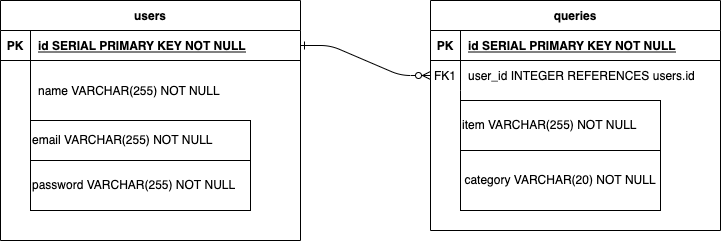

The diagram above was exported from draw.io. Its source (the exported page's mxGraphModel, read from the mxfile embedded in the PNG):
<mxGraphModel dx="946" dy="553" grid="1" gridSize="10" guides="1" tooltips="1" connect="1" arrows="1" fold="1" page="1" pageScale="1" pageWidth="850" pageHeight="1100" math="0" shadow="0" extFonts="Permanent Marker^https://fonts.googleapis.com/css?family=Permanent+Marker">
  <root>
    <mxCell id="0" />
    <mxCell id="1" parent="0" />
    <mxCell id="C-vyLk0tnHw3VtMMgP7b-1" value="" style="edgeStyle=entityRelationEdgeStyle;endArrow=ERzeroToMany;startArrow=ERone;endFill=1;startFill=0;" parent="1" source="C-vyLk0tnHw3VtMMgP7b-24" target="C-vyLk0tnHw3VtMMgP7b-6" edge="1">
      <mxGeometry width="100" height="100" relative="1" as="geometry">
        <mxPoint x="340" y="720" as="sourcePoint" />
        <mxPoint x="440" y="620" as="targetPoint" />
      </mxGeometry>
    </mxCell>
    <mxCell id="C-vyLk0tnHw3VtMMgP7b-2" value="queries" style="shape=table;startSize=30;container=1;collapsible=1;childLayout=tableLayout;fixedRows=1;rowLines=0;fontStyle=1;align=center;resizeLast=1;" parent="1" vertex="1">
      <mxGeometry x="500" y="120" width="290" height="230" as="geometry" />
    </mxCell>
    <mxCell id="C-vyLk0tnHw3VtMMgP7b-3" value="" style="shape=partialRectangle;collapsible=0;dropTarget=0;pointerEvents=0;fillColor=none;points=[[0,0.5],[1,0.5]];portConstraint=eastwest;top=0;left=0;right=0;bottom=1;" parent="C-vyLk0tnHw3VtMMgP7b-2" vertex="1">
      <mxGeometry y="30" width="290" height="30" as="geometry" />
    </mxCell>
    <mxCell id="C-vyLk0tnHw3VtMMgP7b-4" value="PK" style="shape=partialRectangle;overflow=hidden;connectable=0;fillColor=none;top=0;left=0;bottom=0;right=0;fontStyle=1;" parent="C-vyLk0tnHw3VtMMgP7b-3" vertex="1">
      <mxGeometry width="30" height="30" as="geometry">
        <mxRectangle width="30" height="30" as="alternateBounds" />
      </mxGeometry>
    </mxCell>
    <mxCell id="C-vyLk0tnHw3VtMMgP7b-5" value="id SERIAL PRIMARY KEY NOT NULL" style="shape=partialRectangle;overflow=hidden;connectable=0;fillColor=none;top=0;left=0;bottom=0;right=0;align=left;spacingLeft=6;fontStyle=5;" parent="C-vyLk0tnHw3VtMMgP7b-3" vertex="1">
      <mxGeometry x="30" width="260" height="30" as="geometry">
        <mxRectangle width="260" height="30" as="alternateBounds" />
      </mxGeometry>
    </mxCell>
    <mxCell id="C-vyLk0tnHw3VtMMgP7b-6" value="" style="shape=partialRectangle;collapsible=0;dropTarget=0;pointerEvents=0;fillColor=none;points=[[0,0.5],[1,0.5]];portConstraint=eastwest;top=0;left=0;right=0;bottom=0;" parent="C-vyLk0tnHw3VtMMgP7b-2" vertex="1">
      <mxGeometry y="60" width="290" height="30" as="geometry" />
    </mxCell>
    <mxCell id="C-vyLk0tnHw3VtMMgP7b-7" value="FK1" style="shape=partialRectangle;overflow=hidden;connectable=0;fillColor=none;top=0;left=0;bottom=0;right=0;" parent="C-vyLk0tnHw3VtMMgP7b-6" vertex="1">
      <mxGeometry width="30" height="30" as="geometry">
        <mxRectangle width="30" height="30" as="alternateBounds" />
      </mxGeometry>
    </mxCell>
    <mxCell id="C-vyLk0tnHw3VtMMgP7b-8" value="user_id INTEGER REFERENCES users.id" style="shape=partialRectangle;overflow=hidden;connectable=0;fillColor=none;top=0;left=0;bottom=0;right=0;align=left;spacingLeft=6;" parent="C-vyLk0tnHw3VtMMgP7b-6" vertex="1">
      <mxGeometry x="30" width="260" height="30" as="geometry">
        <mxRectangle width="260" height="30" as="alternateBounds" />
      </mxGeometry>
    </mxCell>
    <mxCell id="C-vyLk0tnHw3VtMMgP7b-9" value="" style="shape=partialRectangle;collapsible=0;dropTarget=0;pointerEvents=0;fillColor=none;points=[[0,0.5],[1,0.5]];portConstraint=eastwest;top=0;left=0;right=0;bottom=0;" parent="C-vyLk0tnHw3VtMMgP7b-2" vertex="1">
      <mxGeometry y="90" width="290" height="30" as="geometry" />
    </mxCell>
    <mxCell id="C-vyLk0tnHw3VtMMgP7b-10" value="" style="shape=partialRectangle;overflow=hidden;connectable=0;fillColor=none;top=0;left=0;bottom=0;right=0;" parent="C-vyLk0tnHw3VtMMgP7b-9" vertex="1">
      <mxGeometry width="30" height="30" as="geometry">
        <mxRectangle width="30" height="30" as="alternateBounds" />
      </mxGeometry>
    </mxCell>
    <mxCell id="C-vyLk0tnHw3VtMMgP7b-11" value="" style="shape=partialRectangle;overflow=hidden;connectable=0;fillColor=none;top=0;left=0;bottom=0;right=0;align=left;spacingLeft=6;" parent="C-vyLk0tnHw3VtMMgP7b-9" vertex="1">
      <mxGeometry x="30" width="260" height="30" as="geometry">
        <mxRectangle width="260" height="30" as="alternateBounds" />
      </mxGeometry>
    </mxCell>
    <mxCell id="C-vyLk0tnHw3VtMMgP7b-23" value="users" style="shape=table;startSize=30;container=1;collapsible=1;childLayout=tableLayout;fixedRows=1;rowLines=0;fontStyle=1;align=center;resizeLast=1;" parent="1" vertex="1">
      <mxGeometry x="70" y="120" width="300" height="240" as="geometry" />
    </mxCell>
    <mxCell id="C-vyLk0tnHw3VtMMgP7b-24" value="" style="shape=partialRectangle;collapsible=0;dropTarget=0;pointerEvents=0;fillColor=none;points=[[0,0.5],[1,0.5]];portConstraint=eastwest;top=0;left=0;right=0;bottom=1;" parent="C-vyLk0tnHw3VtMMgP7b-23" vertex="1">
      <mxGeometry y="30" width="300" height="30" as="geometry" />
    </mxCell>
    <mxCell id="C-vyLk0tnHw3VtMMgP7b-25" value="PK" style="shape=partialRectangle;overflow=hidden;connectable=0;fillColor=none;top=0;left=0;bottom=0;right=0;fontStyle=1;" parent="C-vyLk0tnHw3VtMMgP7b-24" vertex="1">
      <mxGeometry width="30" height="30" as="geometry">
        <mxRectangle width="30" height="30" as="alternateBounds" />
      </mxGeometry>
    </mxCell>
    <mxCell id="C-vyLk0tnHw3VtMMgP7b-26" value="id SERIAL PRIMARY KEY NOT NULL" style="shape=partialRectangle;overflow=hidden;connectable=0;fillColor=none;top=0;left=0;bottom=0;right=0;align=left;spacingLeft=6;fontStyle=5;" parent="C-vyLk0tnHw3VtMMgP7b-24" vertex="1">
      <mxGeometry x="30" width="270" height="30" as="geometry">
        <mxRectangle width="270" height="30" as="alternateBounds" />
      </mxGeometry>
    </mxCell>
    <mxCell id="C-vyLk0tnHw3VtMMgP7b-27" value="" style="shape=partialRectangle;collapsible=0;dropTarget=0;pointerEvents=0;fillColor=none;points=[[0,0.5],[1,0.5]];portConstraint=eastwest;top=0;left=0;right=0;bottom=0;" parent="C-vyLk0tnHw3VtMMgP7b-23" vertex="1">
      <mxGeometry y="60" width="300" height="60" as="geometry" />
    </mxCell>
    <mxCell id="C-vyLk0tnHw3VtMMgP7b-28" value="" style="shape=partialRectangle;overflow=hidden;connectable=0;fillColor=none;top=0;left=0;bottom=0;right=0;" parent="C-vyLk0tnHw3VtMMgP7b-27" vertex="1">
      <mxGeometry width="30" height="60" as="geometry">
        <mxRectangle width="30" height="60" as="alternateBounds" />
      </mxGeometry>
    </mxCell>
    <mxCell id="C-vyLk0tnHw3VtMMgP7b-29" value="name VARCHAR(255) NOT NULL" style="shape=partialRectangle;overflow=hidden;connectable=0;fillColor=none;top=0;left=0;bottom=0;right=0;align=left;spacingLeft=6;" parent="C-vyLk0tnHw3VtMMgP7b-27" vertex="1">
      <mxGeometry x="30" width="270" height="60" as="geometry">
        <mxRectangle width="270" height="60" as="alternateBounds" />
      </mxGeometry>
    </mxCell>
    <mxCell id="i5bD6dLCiZD6wapTEDDO-1" value="email VARCHAR(255) NOT NULL" style="rounded=0;whiteSpace=wrap;html=1;align=left;" vertex="1" parent="1">
      <mxGeometry x="100" y="240" width="220" height="40" as="geometry" />
    </mxCell>
    <mxCell id="i5bD6dLCiZD6wapTEDDO-2" value="password VARCHAR(255) NOT NULL" style="rounded=0;whiteSpace=wrap;html=1;align=left;" vertex="1" parent="1">
      <mxGeometry x="100" y="280" width="220" height="50" as="geometry" />
    </mxCell>
    <mxCell id="i5bD6dLCiZD6wapTEDDO-3" value="item VARCHAR(255) NOT NULL" style="rounded=0;whiteSpace=wrap;html=1;align=left;" vertex="1" parent="1">
      <mxGeometry x="530" y="220" width="200" height="50" as="geometry" />
    </mxCell>
    <mxCell id="i5bD6dLCiZD6wapTEDDO-4" value="category VARCHAR(20) NOT NULL" style="rounded=0;whiteSpace=wrap;html=1;" vertex="1" parent="1">
      <mxGeometry x="530" y="270" width="200" height="60" as="geometry" />
    </mxCell>
  </root>
</mxGraphModel>